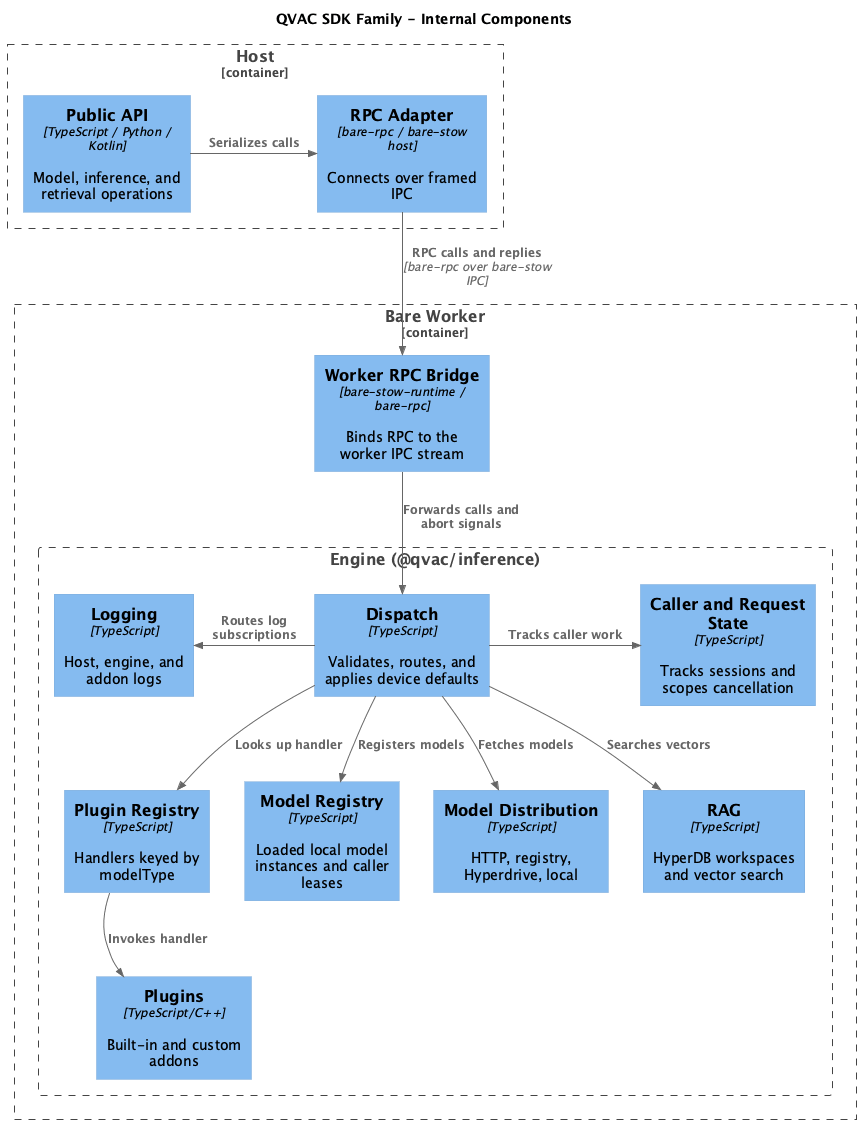

The diagram above was rendered by PlantUML. Its source (embedded in the PNG):
@startuml
!include <C4/C4_Component>
HIDE_STEREOTYPE()
skinparam wrapWidth 160

title QVAC SDK Family - Internal Components

Container_Boundary(host_side, "Host") {
    Component(api, "Public API", "TypeScript / Python / Kotlin", "Model, inference, and retrieval operations")
    Component(rpc_client, "RPC Adapter", "bare-rpc / bare-stow host", "Connects over framed IPC")
}

Container_Boundary(worker, "Bare Worker") {
    Component(bridge, "Worker RPC Bridge", "bare-stow-runtime / bare-rpc", "Binds RPC to the worker IPC stream")

    Boundary(engine_side, "Engine (@qvac/inference)") {
        Component(logging, "Logging", "TypeScript", "Host, engine, and addon logs")
        Component(dispatch, "Dispatch", "TypeScript", "Validates, routes, and applies device defaults")
        Component(request_state, "Caller and Request State", "TypeScript", "Tracks sessions and scopes cancellation")
        Component(plugin_registry, "Plugin Registry", "TypeScript", "Handlers keyed by modelType")
        Component(plugins, "Plugins", "TypeScript/C++", "Built-in and custom addons")
        Component(model_registry, "Model Registry", "TypeScript", "Loaded local model instances and caller leases")
        Component(distribution, "Model Distribution", "TypeScript", "HTTP, registry, Hyperdrive, local")
        Component(rag, "RAG", "TypeScript", "HyperDB workspaces and vector search")
    }
}

Rel_R(api, rpc_client, "Serializes calls")
Rel_D(rpc_client, bridge, "RPC calls and replies", "bare-rpc over bare-stow IPC")
Rel_D(bridge, dispatch, "Forwards calls and abort signals")
Rel_L(dispatch, logging, "Routes log subscriptions")
Rel_R(dispatch, request_state, "Tracks caller work")
Rel_D(dispatch, plugin_registry, "Looks up handler")
Rel_D(plugin_registry, plugins, "Invokes handler")
Rel_D(dispatch, model_registry, "Registers models")
Rel_D(dispatch, distribution, "Fetches models")
Rel_D(dispatch, rag, "Searches vectors")

Lay_R(plugin_registry, model_registry)
Lay_R(model_registry, distribution)
Lay_D(plugin_registry, plugins)
Lay_R(distribution, rag)

@enduml